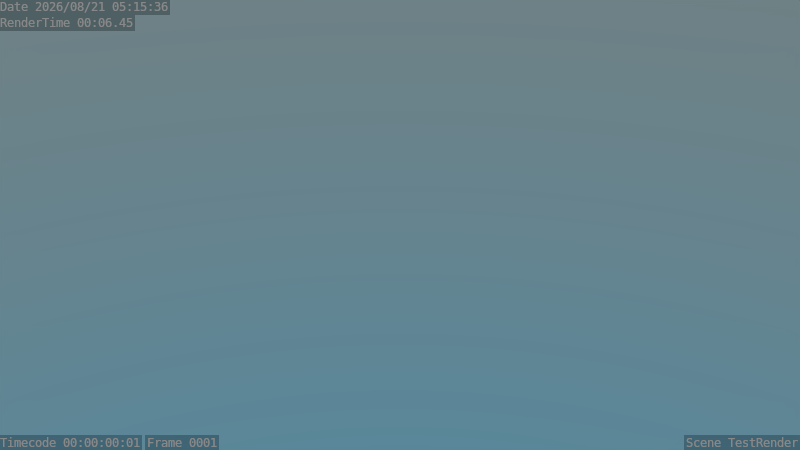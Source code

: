 # Source: Location-Main.blend  (saved by Blender 2.78.0; exported with 4.5.12 LTS)
import bpy
from mathutils import Matrix  # noqa: F401  (used for matrix-valued properties, if any)

bpy.ops.wm.read_factory_settings(use_empty=True)
scene = bpy.context.scene
scene.name = 'TestRender'

# ---- collections
col_collection_1 = bpy.data.collections.new('Collection 1'); scene.collection.children.link(col_collection_1)
col_beziercurvepathwalkergroup = bpy.data.collections.new('BezierCurvePathWalkerGroup')  # instanced only; not linked into the scene

# ---- world
world_world_location_main = bpy.data.worlds.new('World-Location-Main'); scene.world = world_world_location_main
world_world_location_main.use_nodes = True; world_world_location_main.node_tree.nodes.clear()
_N = world_world_location_main.node_tree.nodes; _L = world_world_location_main.node_tree.links
n0 = _N.new('ShaderNodeOutputWorld'); n0.name = 'World Output'; n0.location = (300, 300)
n1 = _N.new('ShaderNodeBackground'); n1.name = 'Background'; n1.location = (10, 300)
n2 = _N.new('ShaderNodeTexSky'); n2.name = 'Sky Texture'; n2.location = (-190, 300)
n2.sky_type = 'HOSEK_WILKIE'
n2.sun_elevation = 1.571
_L.new(n1.outputs[0], n0.inputs[0])
_L.new(n2.outputs[0], n1.inputs[0])
n0.is_active_output = True
world_world_location_main.color = (0.05088, 0.05088, 0.05088)
world_world_location_main.use_sun_shadow = False
world_world_location_main.sun_shadow_jitter_overblur = 0.0
world_world_location_main.cycles.sampling_method = 'MANUAL'

# ---- cameras
cam_camera = bpy.data.cameras.new('Camera')
cam_camera.clip_end = 100.0
cam_camera.lens = 35.0
cam_camera.sensor_width = 32.0
cam_camera.sensor_height = 18.0
cam_camera.ortho_scale = 7.314
cam_camera.dof.focus_distance = 0.0

# ---- objects
ob_camera = bpy.data.objects.new('Camera', cam_camera)
ob_ocean = bpy.data.objects.new('Ocean', None)
ob_sun = bpy.data.objects.new('Sun', None)
ob_islandgroup = bpy.data.objects.new('IslandGroup', None)
ob_beziercurvepathwalkergroup = bpy.data.objects.new('BezierCurvePathWalkerGroup', None)

# ---- transforms, parenting, visibility, modifiers, constraints
ob_camera.location = (-30.14, -33.0, 18.68)
ob_camera.rotation_euler = (1.041, -1.424e-05, -0.5827)
ob_camera.lock_rotations_4d = False
ob_camera.empty_display_type = 'ARROWS'
ob_camera.color = (0.0, 0.0, 0.0, 0.0)
ob_camera.display_type = 'WIRE'
ob_camera.lineart.crease_threshold = 0.0
ob_ocean.location = (0.0, 0.0, 0.0)
ob_sun.location = (0.0, 0.0, 0.0)
ob_islandgroup.location = (0.0, 0.0, 0.0)
ob_beziercurvepathwalkergroup.parent = ob_islandgroup
ob_beziercurvepathwalkergroup.location = (0.0, 0.0, 0.0)
ob_beziercurvepathwalkergroup.empty_image_offset = (0.0, 0.0)
ob_beziercurvepathwalkergroup.show_instancer_for_render = False
ob_beziercurvepathwalkergroup.instance_type = 'COLLECTION'
ob_beziercurvepathwalkergroup.lineart.crease_threshold = 0.0
ob_beziercurvepathwalkergroup.instance_collection = col_beziercurvepathwalkergroup

# ---- collection membership
col_collection_1.objects.link(ob_camera)
col_collection_1.objects.link(ob_ocean)
col_collection_1.objects.link(ob_sun)
col_collection_1.objects.link(ob_islandgroup)
col_collection_1.objects.link(ob_beziercurvepathwalkergroup)

# ---- scene / render settings (as saved in the file)
scene.camera = ob_camera
scene.frame_start = 1; scene.frame_end = 1000; scene.frame_set(1)
scene.render.engine = 'CYCLES'
scene.render.image_settings.file_format = 'JPEG'
scene.render.image_settings.color_mode = 'RGB'
scene.render.resolution_percentage = 50
scene.render.dither_intensity = 0.0
scene.render.use_placeholder = True
scene.render.use_overwrite = False
scene.render.use_stamp_camera = False
scene.render.use_stamp_filename = False
scene.render.use_stamp = True
scene.render.stamp_foreground = (0.5, 0.5, 0.5, 1.0)
scene.render.stamp_background = (0.0, 0.0, 0.0, 0.5)
scene.cycles.use_denoising = False
scene.cycles.samples = 256
scene.cycles.sampling_pattern = 'TABULATED_SOBOL'
scene.cycles.light_sampling_threshold = 0.0
scene.cycles.use_adaptive_sampling = False
scene.cycles.use_light_tree = False
scene.cycles.caustics_reflective = False
scene.cycles.caustics_refractive = False
scene.cycles.blur_glossy = 0.0
scene.cycles.max_bounces = 8
scene.cycles.transmission_bounces = 4
scene.cycles.sample_clamp_indirect = 0.0
scene.view_settings.view_transform = 'Filmic'
bpy.context.view_layer.update()
